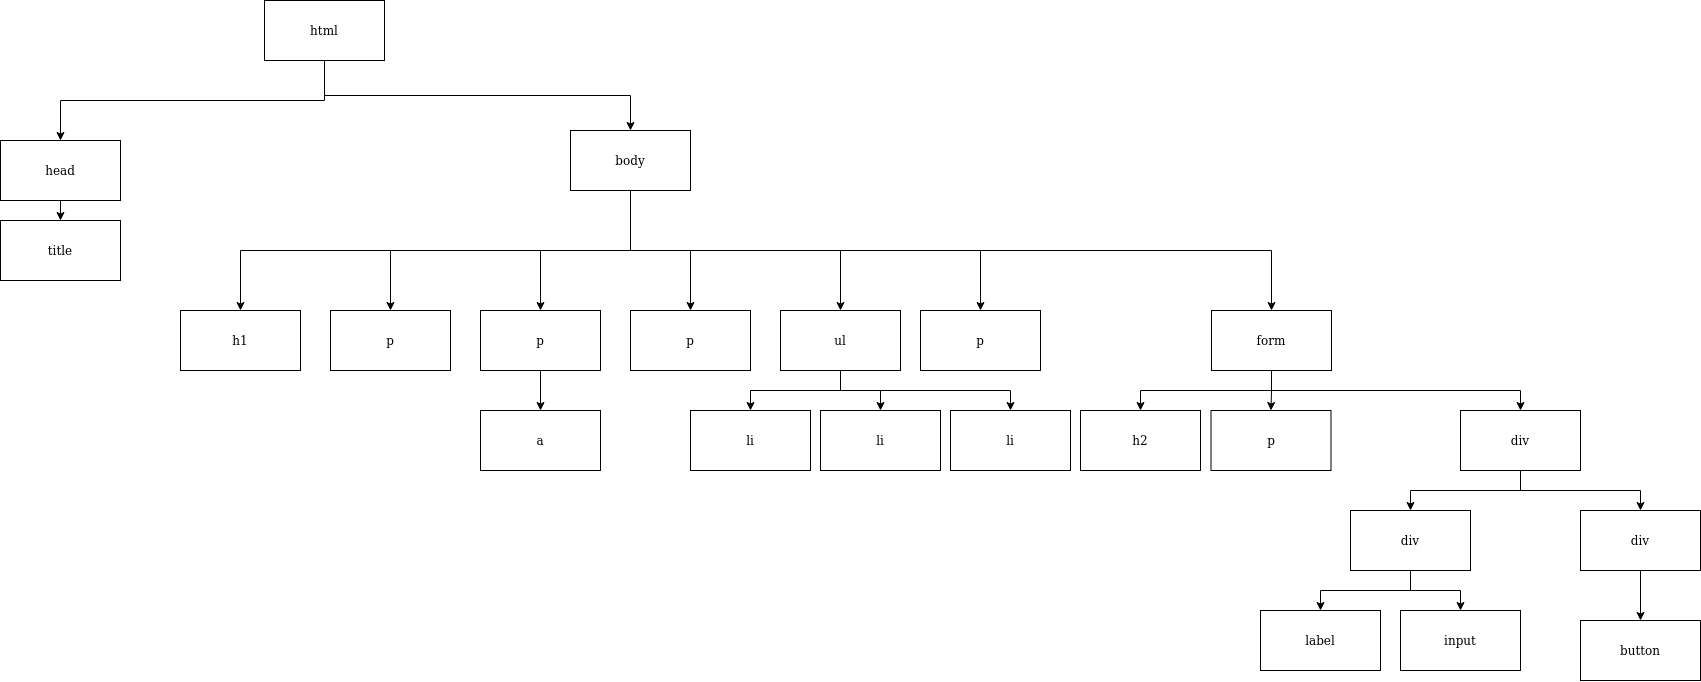

The diagram above was exported from draw.io. Its source (the exported page's mxGraphModel, read from the mxfile embedded in the PNG):
<mxGraphModel dx="1479" dy="876" grid="1" gridSize="10" guides="1" tooltips="1" connect="1" arrows="1" fold="1" page="1" pageScale="1" pageWidth="827" pageHeight="1169" math="0" shadow="0">
  <root>
    <mxCell id="0" />
    <mxCell id="1" parent="0" />
    <mxCell id="6u--5YDXC5gGlSI2qpoC-6" style="edgeStyle=orthogonalEdgeStyle;rounded=0;orthogonalLoop=1;jettySize=auto;html=1;exitX=0.5;exitY=1;exitDx=0;exitDy=0;entryX=0.5;entryY=0;entryDx=0;entryDy=0;" edge="1" parent="1" source="6u--5YDXC5gGlSI2qpoC-1" target="6u--5YDXC5gGlSI2qpoC-2">
      <mxGeometry relative="1" as="geometry">
        <Array as="points">
          <mxPoint x="354" y="120" />
          <mxPoint x="90" y="120" />
        </Array>
      </mxGeometry>
    </mxCell>
    <mxCell id="6u--5YDXC5gGlSI2qpoC-7" style="edgeStyle=orthogonalEdgeStyle;rounded=0;orthogonalLoop=1;jettySize=auto;html=1;exitX=0.5;exitY=1;exitDx=0;exitDy=0;entryX=0.5;entryY=0;entryDx=0;entryDy=0;" edge="1" parent="1" source="6u--5YDXC5gGlSI2qpoC-1" target="6u--5YDXC5gGlSI2qpoC-3">
      <mxGeometry relative="1" as="geometry" />
    </mxCell>
    <mxCell id="6u--5YDXC5gGlSI2qpoC-1" value="html" style="rounded=0;whiteSpace=wrap;html=1;" vertex="1" parent="1">
      <mxGeometry x="294" y="20" width="120" height="60" as="geometry" />
    </mxCell>
    <mxCell id="6u--5YDXC5gGlSI2qpoC-5" style="edgeStyle=orthogonalEdgeStyle;rounded=0;orthogonalLoop=1;jettySize=auto;html=1;exitX=0.5;exitY=1;exitDx=0;exitDy=0;entryX=0.5;entryY=0;entryDx=0;entryDy=0;" edge="1" parent="1" source="6u--5YDXC5gGlSI2qpoC-2" target="6u--5YDXC5gGlSI2qpoC-4">
      <mxGeometry relative="1" as="geometry" />
    </mxCell>
    <mxCell id="6u--5YDXC5gGlSI2qpoC-2" value="head" style="rounded=0;whiteSpace=wrap;html=1;" vertex="1" parent="1">
      <mxGeometry x="30" y="160" width="120" height="60" as="geometry" />
    </mxCell>
    <mxCell id="6u--5YDXC5gGlSI2qpoC-39" style="edgeStyle=orthogonalEdgeStyle;rounded=0;orthogonalLoop=1;jettySize=auto;html=1;exitX=0.5;exitY=1;exitDx=0;exitDy=0;entryX=0.5;entryY=0;entryDx=0;entryDy=0;" edge="1" parent="1" source="6u--5YDXC5gGlSI2qpoC-3" target="6u--5YDXC5gGlSI2qpoC-8">
      <mxGeometry relative="1" as="geometry" />
    </mxCell>
    <mxCell id="6u--5YDXC5gGlSI2qpoC-40" style="edgeStyle=orthogonalEdgeStyle;rounded=0;orthogonalLoop=1;jettySize=auto;html=1;exitX=0.5;exitY=1;exitDx=0;exitDy=0;entryX=0.5;entryY=0;entryDx=0;entryDy=0;" edge="1" parent="1" source="6u--5YDXC5gGlSI2qpoC-3" target="6u--5YDXC5gGlSI2qpoC-11">
      <mxGeometry relative="1" as="geometry" />
    </mxCell>
    <mxCell id="6u--5YDXC5gGlSI2qpoC-41" style="edgeStyle=orthogonalEdgeStyle;rounded=0;orthogonalLoop=1;jettySize=auto;html=1;exitX=0.5;exitY=1;exitDx=0;exitDy=0;entryX=0.5;entryY=0;entryDx=0;entryDy=0;" edge="1" parent="1" source="6u--5YDXC5gGlSI2qpoC-3" target="6u--5YDXC5gGlSI2qpoC-10">
      <mxGeometry relative="1" as="geometry" />
    </mxCell>
    <mxCell id="6u--5YDXC5gGlSI2qpoC-42" style="edgeStyle=orthogonalEdgeStyle;rounded=0;orthogonalLoop=1;jettySize=auto;html=1;exitX=0.5;exitY=1;exitDx=0;exitDy=0;entryX=0.5;entryY=0;entryDx=0;entryDy=0;" edge="1" parent="1" source="6u--5YDXC5gGlSI2qpoC-3" target="6u--5YDXC5gGlSI2qpoC-9">
      <mxGeometry relative="1" as="geometry" />
    </mxCell>
    <mxCell id="6u--5YDXC5gGlSI2qpoC-43" style="edgeStyle=orthogonalEdgeStyle;rounded=0;orthogonalLoop=1;jettySize=auto;html=1;exitX=0.5;exitY=1;exitDx=0;exitDy=0;entryX=0.5;entryY=0;entryDx=0;entryDy=0;" edge="1" parent="1" source="6u--5YDXC5gGlSI2qpoC-3" target="6u--5YDXC5gGlSI2qpoC-14">
      <mxGeometry relative="1" as="geometry" />
    </mxCell>
    <mxCell id="6u--5YDXC5gGlSI2qpoC-44" style="edgeStyle=orthogonalEdgeStyle;rounded=0;orthogonalLoop=1;jettySize=auto;html=1;exitX=0.5;exitY=1;exitDx=0;exitDy=0;entryX=0.5;entryY=0;entryDx=0;entryDy=0;" edge="1" parent="1" source="6u--5YDXC5gGlSI2qpoC-3" target="6u--5YDXC5gGlSI2qpoC-18">
      <mxGeometry relative="1" as="geometry" />
    </mxCell>
    <mxCell id="6u--5YDXC5gGlSI2qpoC-45" style="edgeStyle=orthogonalEdgeStyle;rounded=0;orthogonalLoop=1;jettySize=auto;html=1;exitX=0.5;exitY=1;exitDx=0;exitDy=0;entryX=0.5;entryY=0;entryDx=0;entryDy=0;" edge="1" parent="1" source="6u--5YDXC5gGlSI2qpoC-3" target="6u--5YDXC5gGlSI2qpoC-22">
      <mxGeometry relative="1" as="geometry" />
    </mxCell>
    <mxCell id="6u--5YDXC5gGlSI2qpoC-3" value="body" style="rounded=0;whiteSpace=wrap;html=1;" vertex="1" parent="1">
      <mxGeometry x="600" y="150" width="120" height="60" as="geometry" />
    </mxCell>
    <mxCell id="6u--5YDXC5gGlSI2qpoC-4" value="title" style="rounded=0;whiteSpace=wrap;html=1;" vertex="1" parent="1">
      <mxGeometry x="30" y="240" width="120" height="60" as="geometry" />
    </mxCell>
    <mxCell id="6u--5YDXC5gGlSI2qpoC-8" value="h1" style="rounded=0;whiteSpace=wrap;html=1;" vertex="1" parent="1">
      <mxGeometry x="210" y="330" width="120" height="60" as="geometry" />
    </mxCell>
    <mxCell id="6u--5YDXC5gGlSI2qpoC-9" value="p" style="rounded=0;whiteSpace=wrap;html=1;" vertex="1" parent="1">
      <mxGeometry x="660" y="330" width="120" height="60" as="geometry" />
    </mxCell>
    <mxCell id="6u--5YDXC5gGlSI2qpoC-13" style="edgeStyle=orthogonalEdgeStyle;rounded=0;orthogonalLoop=1;jettySize=auto;html=1;exitX=0.5;exitY=1;exitDx=0;exitDy=0;entryX=0.5;entryY=0;entryDx=0;entryDy=0;" edge="1" parent="1" source="6u--5YDXC5gGlSI2qpoC-10" target="6u--5YDXC5gGlSI2qpoC-12">
      <mxGeometry relative="1" as="geometry" />
    </mxCell>
    <mxCell id="6u--5YDXC5gGlSI2qpoC-10" value="p" style="rounded=0;whiteSpace=wrap;html=1;" vertex="1" parent="1">
      <mxGeometry x="510" y="330" width="120" height="60" as="geometry" />
    </mxCell>
    <mxCell id="6u--5YDXC5gGlSI2qpoC-11" value="p" style="rounded=0;whiteSpace=wrap;html=1;" vertex="1" parent="1">
      <mxGeometry x="360" y="330" width="120" height="60" as="geometry" />
    </mxCell>
    <mxCell id="6u--5YDXC5gGlSI2qpoC-12" value="a" style="rounded=0;whiteSpace=wrap;html=1;" vertex="1" parent="1">
      <mxGeometry x="510" y="430" width="120" height="60" as="geometry" />
    </mxCell>
    <mxCell id="6u--5YDXC5gGlSI2qpoC-19" style="edgeStyle=orthogonalEdgeStyle;rounded=0;orthogonalLoop=1;jettySize=auto;html=1;exitX=0.5;exitY=1;exitDx=0;exitDy=0;" edge="1" parent="1" source="6u--5YDXC5gGlSI2qpoC-14" target="6u--5YDXC5gGlSI2qpoC-17">
      <mxGeometry relative="1" as="geometry" />
    </mxCell>
    <mxCell id="6u--5YDXC5gGlSI2qpoC-20" style="edgeStyle=orthogonalEdgeStyle;rounded=0;orthogonalLoop=1;jettySize=auto;html=1;exitX=0.5;exitY=1;exitDx=0;exitDy=0;entryX=0.5;entryY=0;entryDx=0;entryDy=0;" edge="1" parent="1" source="6u--5YDXC5gGlSI2qpoC-14" target="6u--5YDXC5gGlSI2qpoC-16">
      <mxGeometry relative="1" as="geometry" />
    </mxCell>
    <mxCell id="6u--5YDXC5gGlSI2qpoC-21" style="edgeStyle=orthogonalEdgeStyle;rounded=0;orthogonalLoop=1;jettySize=auto;html=1;exitX=0.5;exitY=1;exitDx=0;exitDy=0;entryX=0.5;entryY=0;entryDx=0;entryDy=0;" edge="1" parent="1" source="6u--5YDXC5gGlSI2qpoC-14" target="6u--5YDXC5gGlSI2qpoC-15">
      <mxGeometry relative="1" as="geometry" />
    </mxCell>
    <mxCell id="6u--5YDXC5gGlSI2qpoC-14" value="ul" style="rounded=0;whiteSpace=wrap;html=1;" vertex="1" parent="1">
      <mxGeometry x="810" y="330" width="120" height="60" as="geometry" />
    </mxCell>
    <mxCell id="6u--5YDXC5gGlSI2qpoC-15" value="li" style="rounded=0;whiteSpace=wrap;html=1;" vertex="1" parent="1">
      <mxGeometry x="980" y="430" width="120" height="60" as="geometry" />
    </mxCell>
    <mxCell id="6u--5YDXC5gGlSI2qpoC-16" value="li" style="rounded=0;whiteSpace=wrap;html=1;" vertex="1" parent="1">
      <mxGeometry x="850" y="430" width="120" height="60" as="geometry" />
    </mxCell>
    <mxCell id="6u--5YDXC5gGlSI2qpoC-17" value="li" style="rounded=0;whiteSpace=wrap;html=1;" vertex="1" parent="1">
      <mxGeometry x="720" y="430" width="120" height="60" as="geometry" />
    </mxCell>
    <mxCell id="6u--5YDXC5gGlSI2qpoC-18" value="p" style="rounded=0;whiteSpace=wrap;html=1;" vertex="1" parent="1">
      <mxGeometry x="950" y="330" width="120" height="60" as="geometry" />
    </mxCell>
    <mxCell id="6u--5YDXC5gGlSI2qpoC-36" style="edgeStyle=orthogonalEdgeStyle;rounded=0;orthogonalLoop=1;jettySize=auto;html=1;exitX=0.5;exitY=1;exitDx=0;exitDy=0;entryX=0.5;entryY=0;entryDx=0;entryDy=0;" edge="1" parent="1" source="6u--5YDXC5gGlSI2qpoC-22" target="6u--5YDXC5gGlSI2qpoC-25">
      <mxGeometry relative="1" as="geometry" />
    </mxCell>
    <mxCell id="6u--5YDXC5gGlSI2qpoC-37" style="edgeStyle=orthogonalEdgeStyle;rounded=0;orthogonalLoop=1;jettySize=auto;html=1;exitX=0.5;exitY=1;exitDx=0;exitDy=0;entryX=0.5;entryY=0;entryDx=0;entryDy=0;" edge="1" parent="1" source="6u--5YDXC5gGlSI2qpoC-22" target="6u--5YDXC5gGlSI2qpoC-24">
      <mxGeometry relative="1" as="geometry" />
    </mxCell>
    <mxCell id="6u--5YDXC5gGlSI2qpoC-38" style="edgeStyle=orthogonalEdgeStyle;rounded=0;orthogonalLoop=1;jettySize=auto;html=1;exitX=0.5;exitY=1;exitDx=0;exitDy=0;entryX=0.5;entryY=0;entryDx=0;entryDy=0;" edge="1" parent="1" source="6u--5YDXC5gGlSI2qpoC-22" target="6u--5YDXC5gGlSI2qpoC-23">
      <mxGeometry relative="1" as="geometry" />
    </mxCell>
    <mxCell id="6u--5YDXC5gGlSI2qpoC-22" value="form" style="rounded=0;whiteSpace=wrap;html=1;" vertex="1" parent="1">
      <mxGeometry x="1241" y="330" width="120" height="60" as="geometry" />
    </mxCell>
    <mxCell id="6u--5YDXC5gGlSI2qpoC-23" value="h2" style="rounded=0;whiteSpace=wrap;html=1;" vertex="1" parent="1">
      <mxGeometry x="1110" y="430" width="120" height="60" as="geometry" />
    </mxCell>
    <mxCell id="6u--5YDXC5gGlSI2qpoC-24" value="p" style="rounded=0;whiteSpace=wrap;html=1;" vertex="1" parent="1">
      <mxGeometry x="1240.5" y="430" width="120" height="60" as="geometry" />
    </mxCell>
    <mxCell id="6u--5YDXC5gGlSI2qpoC-34" style="edgeStyle=orthogonalEdgeStyle;rounded=0;orthogonalLoop=1;jettySize=auto;html=1;exitX=0.5;exitY=1;exitDx=0;exitDy=0;entryX=0.5;entryY=0;entryDx=0;entryDy=0;" edge="1" parent="1" source="6u--5YDXC5gGlSI2qpoC-25" target="6u--5YDXC5gGlSI2qpoC-26">
      <mxGeometry relative="1" as="geometry" />
    </mxCell>
    <mxCell id="6u--5YDXC5gGlSI2qpoC-35" style="edgeStyle=orthogonalEdgeStyle;rounded=0;orthogonalLoop=1;jettySize=auto;html=1;exitX=0.5;exitY=1;exitDx=0;exitDy=0;entryX=0.5;entryY=0;entryDx=0;entryDy=0;" edge="1" parent="1" source="6u--5YDXC5gGlSI2qpoC-25" target="6u--5YDXC5gGlSI2qpoC-29">
      <mxGeometry relative="1" as="geometry" />
    </mxCell>
    <mxCell id="6u--5YDXC5gGlSI2qpoC-25" value="div" style="rounded=0;whiteSpace=wrap;html=1;" vertex="1" parent="1">
      <mxGeometry x="1490" y="430" width="120" height="60" as="geometry" />
    </mxCell>
    <mxCell id="6u--5YDXC5gGlSI2qpoC-31" style="edgeStyle=orthogonalEdgeStyle;rounded=0;orthogonalLoop=1;jettySize=auto;html=1;exitX=0.5;exitY=1;exitDx=0;exitDy=0;entryX=0.5;entryY=0;entryDx=0;entryDy=0;" edge="1" parent="1" source="6u--5YDXC5gGlSI2qpoC-26" target="6u--5YDXC5gGlSI2qpoC-27">
      <mxGeometry relative="1" as="geometry" />
    </mxCell>
    <mxCell id="6u--5YDXC5gGlSI2qpoC-32" style="edgeStyle=orthogonalEdgeStyle;rounded=0;orthogonalLoop=1;jettySize=auto;html=1;exitX=0.5;exitY=1;exitDx=0;exitDy=0;entryX=0.5;entryY=0;entryDx=0;entryDy=0;" edge="1" parent="1" source="6u--5YDXC5gGlSI2qpoC-26" target="6u--5YDXC5gGlSI2qpoC-28">
      <mxGeometry relative="1" as="geometry" />
    </mxCell>
    <mxCell id="6u--5YDXC5gGlSI2qpoC-26" value="div" style="rounded=0;whiteSpace=wrap;html=1;" vertex="1" parent="1">
      <mxGeometry x="1380" y="530" width="120" height="60" as="geometry" />
    </mxCell>
    <mxCell id="6u--5YDXC5gGlSI2qpoC-27" value="label" style="rounded=0;whiteSpace=wrap;html=1;" vertex="1" parent="1">
      <mxGeometry x="1290" y="630" width="120" height="60" as="geometry" />
    </mxCell>
    <mxCell id="6u--5YDXC5gGlSI2qpoC-28" value="input" style="rounded=0;whiteSpace=wrap;html=1;" vertex="1" parent="1">
      <mxGeometry x="1430" y="630" width="120" height="60" as="geometry" />
    </mxCell>
    <mxCell id="6u--5YDXC5gGlSI2qpoC-33" style="edgeStyle=orthogonalEdgeStyle;rounded=0;orthogonalLoop=1;jettySize=auto;html=1;exitX=0.5;exitY=1;exitDx=0;exitDy=0;entryX=0.5;entryY=0;entryDx=0;entryDy=0;" edge="1" parent="1" source="6u--5YDXC5gGlSI2qpoC-29" target="6u--5YDXC5gGlSI2qpoC-30">
      <mxGeometry relative="1" as="geometry" />
    </mxCell>
    <mxCell id="6u--5YDXC5gGlSI2qpoC-29" value="div" style="rounded=0;whiteSpace=wrap;html=1;" vertex="1" parent="1">
      <mxGeometry x="1610" y="530" width="120" height="60" as="geometry" />
    </mxCell>
    <mxCell id="6u--5YDXC5gGlSI2qpoC-30" value="button" style="rounded=0;whiteSpace=wrap;html=1;" vertex="1" parent="1">
      <mxGeometry x="1610" y="640" width="120" height="60" as="geometry" />
    </mxCell>
  </root>
</mxGraphModel>